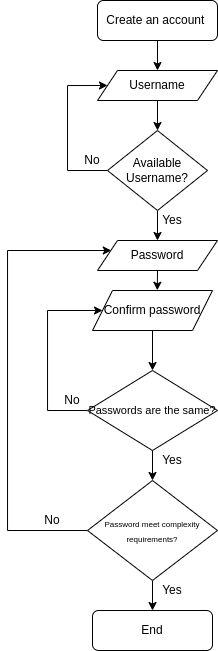

The diagram above was exported from draw.io. Its source (the exported page's mxGraphModel, read from the mxfile embedded in the PNG):
<mxGraphModel dx="503" dy="298" grid="1" gridSize="10" guides="1" tooltips="1" connect="1" arrows="1" fold="1" page="1" pageScale="1" pageWidth="827" pageHeight="1169" math="0" shadow="0">
  <root>
    <mxCell id="WIyWlLk6GJQsqaUBKTNV-0" />
    <mxCell id="WIyWlLk6GJQsqaUBKTNV-1" parent="WIyWlLk6GJQsqaUBKTNV-0" />
    <mxCell id="ZsKO5WzarplPcSgfR3wB-5" style="edgeStyle=orthogonalEdgeStyle;rounded=0;orthogonalLoop=1;jettySize=auto;html=1;exitX=0.5;exitY=1;exitDx=0;exitDy=0;entryX=0.5;entryY=0;entryDx=0;entryDy=0;" parent="WIyWlLk6GJQsqaUBKTNV-1" source="WIyWlLk6GJQsqaUBKTNV-3" target="ZsKO5WzarplPcSgfR3wB-0" edge="1">
      <mxGeometry relative="1" as="geometry" />
    </mxCell>
    <mxCell id="WIyWlLk6GJQsqaUBKTNV-3" value="Create an account&amp;nbsp;" style="rounded=1;whiteSpace=wrap;html=1;fontSize=12;glass=0;strokeWidth=1;shadow=0;" parent="WIyWlLk6GJQsqaUBKTNV-1" vertex="1">
      <mxGeometry x="160" y="80" width="120" height="40" as="geometry" />
    </mxCell>
    <mxCell id="Mo5PpMUxz9pmpPC6kRj0-12" style="edgeStyle=orthogonalEdgeStyle;rounded=0;orthogonalLoop=1;jettySize=auto;html=1;exitX=0.5;exitY=1;exitDx=0;exitDy=0;entryX=0.5;entryY=0;entryDx=0;entryDy=0;" edge="1" parent="WIyWlLk6GJQsqaUBKTNV-1" source="ZsKO5WzarplPcSgfR3wB-0" target="Mo5PpMUxz9pmpPC6kRj0-11">
      <mxGeometry relative="1" as="geometry" />
    </mxCell>
    <mxCell id="ZsKO5WzarplPcSgfR3wB-0" value="Username" style="shape=parallelogram;perimeter=parallelogramPerimeter;whiteSpace=wrap;html=1;fixedSize=1;" parent="WIyWlLk6GJQsqaUBKTNV-1" vertex="1">
      <mxGeometry x="160" y="150" width="120" height="30" as="geometry" />
    </mxCell>
    <mxCell id="ZsKO5WzarplPcSgfR3wB-1" value="Password" style="shape=parallelogram;perimeter=parallelogramPerimeter;whiteSpace=wrap;html=1;fixedSize=1;" parent="WIyWlLk6GJQsqaUBKTNV-1" vertex="1">
      <mxGeometry x="160" y="320" width="120" height="30" as="geometry" />
    </mxCell>
    <mxCell id="ZsKO5WzarplPcSgfR3wB-10" style="edgeStyle=orthogonalEdgeStyle;rounded=0;orthogonalLoop=1;jettySize=auto;html=1;exitX=0;exitY=0.5;exitDx=0;exitDy=0;entryX=0;entryY=0.25;entryDx=0;entryDy=0;" parent="WIyWlLk6GJQsqaUBKTNV-1" source="ZsKO5WzarplPcSgfR3wB-8" target="ZsKO5WzarplPcSgfR3wB-1" edge="1">
      <mxGeometry relative="1" as="geometry">
        <Array as="points">
          <mxPoint x="70" y="610" />
          <mxPoint x="70" y="330" />
          <mxPoint x="174" y="330" />
        </Array>
      </mxGeometry>
    </mxCell>
    <mxCell id="ZsKO5WzarplPcSgfR3wB-12" style="edgeStyle=orthogonalEdgeStyle;rounded=0;orthogonalLoop=1;jettySize=auto;html=1;exitX=0.5;exitY=1;exitDx=0;exitDy=0;entryX=0.5;entryY=0;entryDx=0;entryDy=0;" parent="WIyWlLk6GJQsqaUBKTNV-1" source="ZsKO5WzarplPcSgfR3wB-8" target="ZsKO5WzarplPcSgfR3wB-11" edge="1">
      <mxGeometry relative="1" as="geometry" />
    </mxCell>
    <mxCell id="ZsKO5WzarplPcSgfR3wB-8" value="&lt;font style=&quot;font-size: 8px;&quot;&gt;Password meet complexity requirements?&lt;/font&gt;" style="rhombus;whiteSpace=wrap;html=1;" parent="WIyWlLk6GJQsqaUBKTNV-1" vertex="1">
      <mxGeometry x="150" y="560" width="130" height="100" as="geometry" />
    </mxCell>
    <mxCell id="ZsKO5WzarplPcSgfR3wB-11" value="End" style="rounded=1;whiteSpace=wrap;html=1;" parent="WIyWlLk6GJQsqaUBKTNV-1" vertex="1">
      <mxGeometry x="155" y="690" width="120" height="40" as="geometry" />
    </mxCell>
    <mxCell id="ZsKO5WzarplPcSgfR3wB-13" value="No" style="text;html=1;align=center;verticalAlign=middle;whiteSpace=wrap;rounded=0;" parent="WIyWlLk6GJQsqaUBKTNV-1" vertex="1">
      <mxGeometry x="110" y="470" width="50" height="20" as="geometry" />
    </mxCell>
    <mxCell id="ZsKO5WzarplPcSgfR3wB-14" value="Yes" style="text;html=1;align=center;verticalAlign=middle;whiteSpace=wrap;rounded=0;" parent="WIyWlLk6GJQsqaUBKTNV-1" vertex="1">
      <mxGeometry x="210" y="290" width="50" height="20" as="geometry" />
    </mxCell>
    <mxCell id="ZsKO5WzarplPcSgfR3wB-15" value="No" style="text;html=1;align=center;verticalAlign=middle;whiteSpace=wrap;rounded=0;" parent="WIyWlLk6GJQsqaUBKTNV-1" vertex="1">
      <mxGeometry x="90" y="590" width="50" height="20" as="geometry" />
    </mxCell>
    <mxCell id="ZsKO5WzarplPcSgfR3wB-16" value="Yes" style="text;html=1;align=center;verticalAlign=middle;whiteSpace=wrap;rounded=0;" parent="WIyWlLk6GJQsqaUBKTNV-1" vertex="1">
      <mxGeometry x="210" y="530" width="50" height="20" as="geometry" />
    </mxCell>
    <mxCell id="Mo5PpMUxz9pmpPC6kRj0-4" style="edgeStyle=orthogonalEdgeStyle;rounded=0;orthogonalLoop=1;jettySize=auto;html=1;exitX=0.5;exitY=1;exitDx=0;exitDy=0;entryX=0.5;entryY=0;entryDx=0;entryDy=0;" edge="1" parent="WIyWlLk6GJQsqaUBKTNV-1" source="Mo5PpMUxz9pmpPC6kRj0-0" target="Mo5PpMUxz9pmpPC6kRj0-3">
      <mxGeometry relative="1" as="geometry" />
    </mxCell>
    <mxCell id="Mo5PpMUxz9pmpPC6kRj0-0" value="Confirm password" style="shape=parallelogram;perimeter=parallelogramPerimeter;whiteSpace=wrap;html=1;fixedSize=1;" vertex="1" parent="WIyWlLk6GJQsqaUBKTNV-1">
      <mxGeometry x="155" y="370" width="120" height="40" as="geometry" />
    </mxCell>
    <mxCell id="Mo5PpMUxz9pmpPC6kRj0-2" style="edgeStyle=orthogonalEdgeStyle;rounded=0;orthogonalLoop=1;jettySize=auto;html=1;exitX=0.5;exitY=1;exitDx=0;exitDy=0;entryX=0.54;entryY=-0.006;entryDx=0;entryDy=0;entryPerimeter=0;" edge="1" parent="WIyWlLk6GJQsqaUBKTNV-1" source="ZsKO5WzarplPcSgfR3wB-1" target="Mo5PpMUxz9pmpPC6kRj0-0">
      <mxGeometry relative="1" as="geometry" />
    </mxCell>
    <mxCell id="Mo5PpMUxz9pmpPC6kRj0-7" style="edgeStyle=orthogonalEdgeStyle;rounded=0;orthogonalLoop=1;jettySize=auto;html=1;exitX=0;exitY=0.5;exitDx=0;exitDy=0;entryX=0;entryY=0.5;entryDx=0;entryDy=0;" edge="1" parent="WIyWlLk6GJQsqaUBKTNV-1" source="Mo5PpMUxz9pmpPC6kRj0-3" target="Mo5PpMUxz9pmpPC6kRj0-0">
      <mxGeometry relative="1" as="geometry">
        <Array as="points">
          <mxPoint x="110" y="490" />
          <mxPoint x="110" y="390" />
        </Array>
      </mxGeometry>
    </mxCell>
    <mxCell id="Mo5PpMUxz9pmpPC6kRj0-10" style="edgeStyle=orthogonalEdgeStyle;rounded=0;orthogonalLoop=1;jettySize=auto;html=1;exitX=0.5;exitY=1;exitDx=0;exitDy=0;entryX=0.5;entryY=0;entryDx=0;entryDy=0;" edge="1" parent="WIyWlLk6GJQsqaUBKTNV-1" source="Mo5PpMUxz9pmpPC6kRj0-3" target="ZsKO5WzarplPcSgfR3wB-8">
      <mxGeometry relative="1" as="geometry" />
    </mxCell>
    <mxCell id="Mo5PpMUxz9pmpPC6kRj0-3" value="&lt;font style=&quot;font-size: 11px;&quot;&gt;Passwords are the same?&lt;/font&gt;" style="rhombus;whiteSpace=wrap;html=1;" vertex="1" parent="WIyWlLk6GJQsqaUBKTNV-1">
      <mxGeometry x="150" y="450" width="130" height="80" as="geometry" />
    </mxCell>
    <mxCell id="Mo5PpMUxz9pmpPC6kRj0-8" value="Yes" style="text;html=1;align=center;verticalAlign=middle;whiteSpace=wrap;rounded=0;" vertex="1" parent="WIyWlLk6GJQsqaUBKTNV-1">
      <mxGeometry x="210" y="660" width="50" height="20" as="geometry" />
    </mxCell>
    <mxCell id="Mo5PpMUxz9pmpPC6kRj0-13" style="edgeStyle=orthogonalEdgeStyle;rounded=0;orthogonalLoop=1;jettySize=auto;html=1;exitX=0.5;exitY=1;exitDx=0;exitDy=0;entryX=0.5;entryY=0;entryDx=0;entryDy=0;" edge="1" parent="WIyWlLk6GJQsqaUBKTNV-1" source="Mo5PpMUxz9pmpPC6kRj0-11" target="ZsKO5WzarplPcSgfR3wB-1">
      <mxGeometry relative="1" as="geometry" />
    </mxCell>
    <mxCell id="Mo5PpMUxz9pmpPC6kRj0-17" style="edgeStyle=orthogonalEdgeStyle;rounded=0;orthogonalLoop=1;jettySize=auto;html=1;exitX=0;exitY=0.5;exitDx=0;exitDy=0;entryX=0;entryY=0.5;entryDx=0;entryDy=0;" edge="1" parent="WIyWlLk6GJQsqaUBKTNV-1" source="Mo5PpMUxz9pmpPC6kRj0-11" target="ZsKO5WzarplPcSgfR3wB-0">
      <mxGeometry relative="1" as="geometry">
        <Array as="points">
          <mxPoint x="130" y="250" />
          <mxPoint x="130" y="165" />
        </Array>
      </mxGeometry>
    </mxCell>
    <mxCell id="Mo5PpMUxz9pmpPC6kRj0-11" value="Available Username?" style="rhombus;whiteSpace=wrap;html=1;" vertex="1" parent="WIyWlLk6GJQsqaUBKTNV-1">
      <mxGeometry x="170" y="210" width="100" height="80" as="geometry" />
    </mxCell>
    <mxCell id="Mo5PpMUxz9pmpPC6kRj0-18" value="No" style="text;html=1;align=center;verticalAlign=middle;whiteSpace=wrap;rounded=0;" vertex="1" parent="WIyWlLk6GJQsqaUBKTNV-1">
      <mxGeometry x="130" y="230" width="50" height="20" as="geometry" />
    </mxCell>
  </root>
</mxGraphModel>